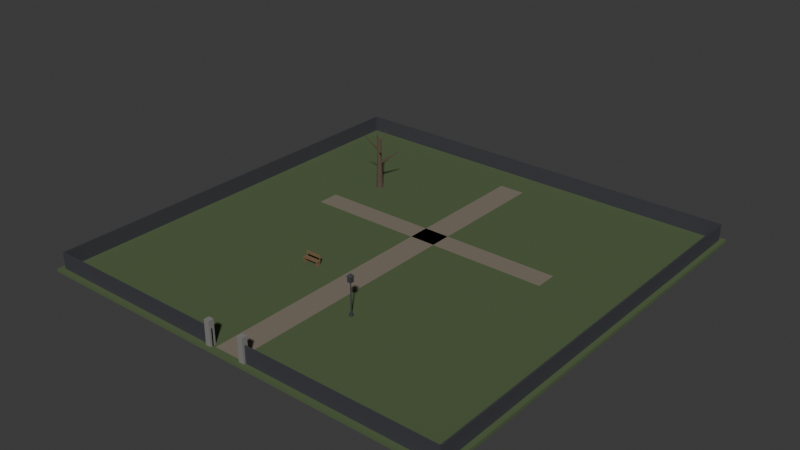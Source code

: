 # Source: zone_old_cemetery.blend  (saved by Blender 5.2.45; exported with 4.5.12 LTS)
import bpy
from mathutils import Matrix  # noqa: F401  (used for matrix-valued properties, if any)

bpy.ops.wm.read_factory_settings(use_empty=True)
scene = bpy.context.scene
scene.name = 'night_keeper_base'

# ---- collections
col_collection = bpy.data.collections.new('Collection'); scene.collection.children.link(col_collection)
col_reference = bpy.data.collections.new('_REFERENCE'); scene.collection.children.link(col_reference)

# ---- materials (node trees are filled in below, after node groups)
mat_mat_ground = bpy.data.materials.new('mat_ground')
mat_mat_ground.use_backface_culling = True
mat_mat_ground.diffuse_color = (0.08, 0.12, 0.05, 1.0)
mat_mat_metal = bpy.data.materials.new('mat_metal')
mat_mat_metal.use_backface_culling = True
mat_mat_metal.diffuse_color = (0.05, 0.05, 0.06, 1.0)
mat_mat_stone_block = bpy.data.materials.new('mat_stone_block')
mat_mat_stone_block.use_backface_culling = True
mat_mat_stone_block.diffuse_color = (0.22, 0.21, 0.2, 1.0)
mat_mat_path = bpy.data.materials.new('mat_path')
mat_mat_path.use_backface_culling = True
mat_mat_path.diffuse_color = (0.2, 0.17, 0.13, 1.0)
mat_mat_bark = bpy.data.materials.new('mat_bark')
mat_mat_bark.use_backface_culling = True
mat_mat_bark.diffuse_color = (0.1, 0.07, 0.05, 1.0)
mat_mat_wood = bpy.data.materials.new('mat_wood')
mat_mat_wood.use_backface_culling = True
mat_mat_wood.diffuse_color = (0.2, 0.12, 0.06, 1.0)

# ---- material node trees
mat_mat_ground.use_nodes = True; mat_mat_ground.node_tree.nodes.clear()
_N = mat_mat_ground.node_tree.nodes; _L = mat_mat_ground.node_tree.links
n0 = _N.new('ShaderNodeBsdfPrincipled'); n0.name = 'Principled BSDF'; n0.location = (-200, 100)
n0.inputs[0].default_value = (0.08, 0.12, 0.05, 1.0)
n0.inputs[2].default_value = 0.9
n0.inputs[10].default_value = 0.005
n1 = _N.new('ShaderNodeOutputMaterial'); n1.name = 'Material Output'; n1.location = (200, 100)
_L.new(n0.outputs[0], n1.inputs[0])
n1.is_active_output = True
mat_mat_metal.use_nodes = True; mat_mat_metal.node_tree.nodes.clear()
_N = mat_mat_metal.node_tree.nodes; _L = mat_mat_metal.node_tree.links
n0 = _N.new('ShaderNodeBsdfPrincipled'); n0.name = 'Principled BSDF'; n0.location = (-200, 100)
n0.inputs[0].default_value = (0.05, 0.05, 0.06, 1.0)
n0.inputs[2].default_value = 0.6
n0.inputs[10].default_value = 0.005
n1 = _N.new('ShaderNodeOutputMaterial'); n1.name = 'Material Output'; n1.location = (200, 100)
_L.new(n0.outputs[0], n1.inputs[0])
n1.is_active_output = True
mat_mat_stone_block.use_nodes = True; mat_mat_stone_block.node_tree.nodes.clear()
_N = mat_mat_stone_block.node_tree.nodes; _L = mat_mat_stone_block.node_tree.links
n0 = _N.new('ShaderNodeBsdfPrincipled'); n0.name = 'Principled BSDF'; n0.location = (-200, 100)
n0.inputs[0].default_value = (0.22, 0.21, 0.2, 1.0)
n0.inputs[2].default_value = 0.9
n0.inputs[10].default_value = 0.005
n1 = _N.new('ShaderNodeOutputMaterial'); n1.name = 'Material Output'; n1.location = (200, 100)
_L.new(n0.outputs[0], n1.inputs[0])
n1.is_active_output = True
mat_mat_path.use_nodes = True; mat_mat_path.node_tree.nodes.clear()
_N = mat_mat_path.node_tree.nodes; _L = mat_mat_path.node_tree.links
n0 = _N.new('ShaderNodeBsdfPrincipled'); n0.name = 'Principled BSDF'; n0.location = (-200, 100)
n0.inputs[0].default_value = (0.2, 0.17, 0.13, 1.0)
n0.inputs[2].default_value = 0.95
n0.inputs[10].default_value = 0.005
n1 = _N.new('ShaderNodeOutputMaterial'); n1.name = 'Material Output'; n1.location = (200, 100)
_L.new(n0.outputs[0], n1.inputs[0])
n1.is_active_output = True
mat_mat_bark.use_nodes = True; mat_mat_bark.node_tree.nodes.clear()
_N = mat_mat_bark.node_tree.nodes; _L = mat_mat_bark.node_tree.links
n0 = _N.new('ShaderNodeBsdfPrincipled'); n0.name = 'Principled BSDF'; n0.location = (-200, 100)
n0.inputs[0].default_value = (0.1, 0.07, 0.05, 1.0)
n0.inputs[2].default_value = 0.95
n0.inputs[10].default_value = 0.005
n1 = _N.new('ShaderNodeOutputMaterial'); n1.name = 'Material Output'; n1.location = (200, 100)
_L.new(n0.outputs[0], n1.inputs[0])
n1.is_active_output = True
mat_mat_wood.use_nodes = True; mat_mat_wood.node_tree.nodes.clear()
_N = mat_mat_wood.node_tree.nodes; _L = mat_mat_wood.node_tree.links
n0 = _N.new('ShaderNodeBsdfPrincipled'); n0.name = 'Principled BSDF'; n0.location = (-200, 100)
n0.inputs[0].default_value = (0.2, 0.12, 0.06, 1.0)
n0.inputs[2].default_value = 0.85
n0.inputs[10].default_value = 0.005
n1 = _N.new('ShaderNodeOutputMaterial'); n1.name = 'Material Output'; n1.location = (200, 100)
_L.new(n0.outputs[0], n1.inputs[0])
n1.is_active_output = True

# ---- world
world_world = bpy.data.worlds.new('World'); scene.world = world_world
world_world.use_nodes = True; world_world.node_tree.nodes.clear()
_N = world_world.node_tree.nodes; _L = world_world.node_tree.links
n0 = _N.new('ShaderNodeOutputWorld'); n0.name = 'World Output'; n0.location = (200, 100)
n1 = _N.new('ShaderNodeBackground'); n1.name = 'Background'; n1.location = (-200, 100)
n1.inputs[0].default_value = (0.05088, 0.05088, 0.05088, 1.0)
_L.new(n1.outputs[0], n0.inputs[0])
n0.is_active_output = True
world_world.color = (0.05088, 0.05088, 0.05088)
world_world.sun_shadow_jitter_overblur = 0.0

# ---- meshes
me_ground_old_cemetery = bpy.data.meshes.new('ground_old_cemetery')
me_ground_old_cemetery.from_pydata([(-20.0, -20.0, 0.0), (-20.0, -20.0, 0.3), (-20.0, 20.0, 0.0), (-20.0, 20.0, 0.3), (20.0, -20.0, 0.0), (20.0, -20.0, 0.3), (20.0, 20.0, 0.0), (20.0, 20.0, 0.3)], [], [(0, 1, 3, 2), (2, 3, 7, 6), (6, 7, 5, 4), (4, 5, 1, 0), (2, 6, 4, 0), (7, 3, 1, 5)])
me_ground_old_cemetery.materials.append(mat_mat_ground)
me_ground_old_cemetery.update()
me_fence_iron_01 = bpy.data.meshes.new('fence_iron_01')
me_fence_iron_01.from_pydata([(-19.5, -0.06, 0.0), (-19.5, -0.06, 1.5), (-19.5, 0.06, 0.0), (-19.5, 0.06, 1.5), (19.5, -0.06, 0.0), (19.5, -0.06, 1.5), (19.5, 0.06, 0.0), (19.5, 0.06, 1.5)], [], [(0, 1, 3, 2), (2, 3, 7, 6), (6, 7, 5, 4), (4, 5, 1, 0), (2, 6, 4, 0), (7, 3, 1, 5)])
me_fence_iron_01.materials.append(mat_mat_metal)
me_fence_iron_01.update()
me_fence_iron_02 = bpy.data.meshes.new('fence_iron_02')
me_fence_iron_02.from_pydata([(-0.06, -19.5, 0.0), (-0.06, -19.5, 1.5), (-0.06, 19.5, 0.0), (-0.06, 19.5, 1.5), (0.06, -19.5, 0.0), (0.06, -19.5, 1.5), (0.06, 19.5, 0.0), (0.06, 19.5, 1.5)], [], [(0, 1, 3, 2), (2, 3, 7, 6), (6, 7, 5, 4), (4, 5, 1, 0), (2, 6, 4, 0), (7, 3, 1, 5)])
me_fence_iron_02.materials.append(mat_mat_metal)
me_fence_iron_02.update()
me_fence_iron_03 = bpy.data.meshes.new('fence_iron_03')
me_fence_iron_03.from_pydata([(-0.06, -19.5, 0.0), (-0.06, -19.5, 1.5), (-0.06, 19.5, 0.0), (-0.06, 19.5, 1.5), (0.06, -19.5, 0.0), (0.06, -19.5, 1.5), (0.06, 19.5, 0.0), (0.06, 19.5, 1.5)], [], [(0, 1, 3, 2), (2, 3, 7, 6), (6, 7, 5, 4), (4, 5, 1, 0), (2, 6, 4, 0), (7, 3, 1, 5)])
me_fence_iron_03.materials.append(mat_mat_metal)
me_fence_iron_03.update()
me_fence_iron_04 = bpy.data.meshes.new('fence_iron_04')
me_fence_iron_04.from_pydata([(-9.0, -0.06, 0.0), (-9.0, -0.06, 1.5), (-9.0, 0.06, 0.0), (-9.0, 0.06, 1.5), (9.0, -0.06, 0.0), (9.0, -0.06, 1.5), (9.0, 0.06, 0.0), (9.0, 0.06, 1.5)], [], [(0, 1, 3, 2), (2, 3, 7, 6), (6, 7, 5, 4), (4, 5, 1, 0), (2, 6, 4, 0), (7, 3, 1, 5)])
me_fence_iron_04.materials.append(mat_mat_metal)
me_fence_iron_04.update()
me_fence_iron_05 = bpy.data.meshes.new('fence_iron_05')
me_fence_iron_05.from_pydata([(-9.0, -0.06, 0.0), (-9.0, -0.06, 1.5), (-9.0, 0.06, 0.0), (-9.0, 0.06, 1.5), (9.0, -0.06, 0.0), (9.0, -0.06, 1.5), (9.0, 0.06, 0.0), (9.0, 0.06, 1.5)], [], [(0, 1, 3, 2), (2, 3, 7, 6), (6, 7, 5, 4), (4, 5, 1, 0), (2, 6, 4, 0), (7, 3, 1, 5)])
me_fence_iron_05.materials.append(mat_mat_metal)
me_fence_iron_05.update()
me_gate_pillar_01 = bpy.data.meshes.new('gate_pillar_01')
me_gate_pillar_01.from_pydata([(-0.25, -0.25, 0.0), (-0.25, -0.25, 2.2), (-0.25, 0.25, 0.0), (-0.25, 0.25, 2.2), (0.25, -0.25, 0.0), (0.25, -0.25, 2.2), (0.25, 0.25, 0.0), (0.25, 0.25, 2.2)], [], [(0, 1, 3, 2), (2, 3, 7, 6), (6, 7, 5, 4), (4, 5, 1, 0), (2, 6, 4, 0), (7, 3, 1, 5)])
me_gate_pillar_01.materials.append(mat_mat_stone_block)
me_gate_pillar_01.update()
me_gate_pillar_02 = bpy.data.meshes.new('gate_pillar_02')
me_gate_pillar_02.from_pydata([(-0.25, -0.25, 0.0), (-0.25, -0.25, 2.2), (-0.25, 0.25, 0.0), (-0.25, 0.25, 2.2), (0.25, -0.25, 0.0), (0.25, -0.25, 2.2), (0.25, 0.25, 0.0), (0.25, 0.25, 2.2)], [], [(0, 1, 3, 2), (2, 3, 7, 6), (6, 7, 5, 4), (4, 5, 1, 0), (2, 6, 4, 0), (7, 3, 1, 5)])
me_gate_pillar_02.materials.append(mat_mat_stone_block)
me_gate_pillar_02.update()
me_path_main_01 = bpy.data.meshes.new('path_main_01')
me_path_main_01.from_pydata([(-1.2, -18.0, 0.0), (-1.2, -18.0, 0.03), (-1.2, 18.0, 0.0), (-1.2, 18.0, 0.03), (1.2, -18.0, 0.0), (1.2, -18.0, 0.03), (1.2, 18.0, 0.0), (1.2, 18.0, 0.03)], [], [(0, 1, 3, 2), (2, 3, 7, 6), (6, 7, 5, 4), (4, 5, 1, 0), (2, 6, 4, 0), (7, 3, 1, 5)])
me_path_main_01.materials.append(mat_mat_path)
me_path_main_01.update()
me_path_cross_01 = bpy.data.meshes.new('path_cross_01')
me_path_cross_01.from_pydata([(-12.0, -1.0, 0.0), (-12.0, -1.0, 0.03), (-12.0, 1.0, 0.0), (-12.0, 1.0, 0.03), (12.0, -1.0, 0.0), (12.0, -1.0, 0.03), (12.0, 1.0, 0.0), (12.0, 1.0, 0.03)], [], [(0, 1, 3, 2), (2, 3, 7, 6), (6, 7, 5, 4), (4, 5, 1, 0), (2, 6, 4, 0), (7, 3, 1, 5)])
me_path_cross_01.materials.append(mat_mat_path)
me_path_cross_01.update()
me_tree_dead_a = bpy.data.meshes.new('tree_dead_a')
me_tree_dead_a.from_pydata([(0.0, 0.34, 0.0), (0.0, 0.16, 4.8), (0.1998, 0.2751, 0.0), (0.09405, 0.1294, 4.8), (0.3234, 0.1051, 0.0), (0.1522, 0.04944, 4.8), (0.3234, -0.1051, 0.0), (0.1522, -0.04944, 4.8), (0.1998, -0.2751, 0.0), (0.09405, -0.1294, 4.8), (0.0, -0.34, 0.0), (0.0, -0.16, 4.8), (-0.1998, -0.2751, 0.0), (-0.09405, -0.1294, 4.8), (-0.3234, -0.1051, 0.0), (-0.1522, -0.04944, 4.8), (-0.3234, 0.1051, 0.0), (-0.1522, 0.04944, 4.8), (-0.1998, 0.2751, 0.0), (-0.09405, 0.1294, 4.8), (-0.04446, 0.1222, 2.4), (1.766, 0.6774, 3.878), (0.0429, 0.08479, 2.311), (1.788, 0.668, 3.855), (0.08736, -0.03737, 2.311), (1.799, 0.6375, 3.855), (0.04446, -0.1222, 2.4), (1.788, 0.6163, 3.878), (-0.0429, -0.08479, 2.489), (1.766, 0.6256, 3.9), (-0.08736, 0.03737, 2.489), (1.755, 0.6562, 3.9), (-0.07071, -0.08426, 3.1), (-1.175, 0.9499, 4.559), (-0.08605, 0.0004041, 3.031), (-1.179, 0.9711, 4.542), (-0.01534, 0.08467, 3.031), (-1.161, 0.9922, 4.542), (0.07071, 0.08426, 3.1), (-1.14, 0.9921, 4.559), (0.08605, -0.0004041, 3.169), (-1.136, 0.9709, 4.576), (0.01534, -0.08467, 3.169), (-1.153, 0.9498, 4.576), (0.09397, -0.0342, 3.7), (-0.4822, -1.398, 5.462), (0.02429, -0.07944, 3.644), (-0.4996, -1.409, 5.448), (-0.06967, -0.04524, 3.644), (-0.5231, -1.401, 5.448), (-0.09397, 0.0342, 3.7), (-0.5291, -1.381, 5.462), (-0.02429, 0.07944, 3.756), (-0.5117, -1.369, 5.476), (0.06967, 0.04524, 3.756), (-0.4882, -1.378, 5.476), (-0.06578, 0.02394, 4.2), (0.2405, 0.7118, 5.613), (-0.01458, 0.06227, 4.172), (0.2533, 0.7214, 5.606), (0.0512, 0.03833, 4.172), (0.2697, 0.7154, 5.606), (0.06578, -0.02394, 4.2), (0.2734, 0.6999, 5.613), (0.01458, -0.06227, 4.228), (0.2606, 0.6903, 5.62), (-0.0512, -0.03833, 4.228), (0.2441, 0.6963, 5.62), (0.045, 0.05362, 3.4), (1.026, -0.8379, 4.104), (0.0443, 0.008518, 3.346), (1.026, -0.8492, 4.091), (-0.0006958, -0.04511, 3.346), (1.014, -0.8626, 4.091), (-0.045, -0.05362, 3.4), (1.003, -0.8647, 4.104), (-0.0443, -0.008518, 3.454), (1.003, -0.8535, 4.118), (0.0006958, 0.04511, 3.454), (1.015, -0.84, 4.118), (0.0171, -0.04698, 4.6), (-0.3442, -0.1386, 5.741), (-0.03015, -0.03758, 4.587), (-0.356, -0.1362, 5.738), (-0.04725, 0.009407, 4.587), (-0.3603, -0.1245, 5.738), (-0.0171, 0.04698, 4.6), (-0.3527, -0.1151, 5.741), (0.03015, 0.03758, 4.613), (-0.3409, -0.1174, 5.745), (0.04725, -0.009407, 4.613), (-0.3366, -0.1292, 5.745)], [], [(30, 31, 21, 20), (24, 25, 27, 26), (0, 1, 3, 2), (27, 25, 23, 21, 31, 29), (2, 3, 5, 4), (46, 47, 49, 48), (32, 33, 35, 34), (4, 5, 7, 6), (28, 29, 31, 30), (22, 23, 25, 24), (6, 7, 9, 8), (30, 20, 22, 24, 26, 28), (36, 37, 39, 38), (8, 9, 11, 10), (60, 61, 63, 62), (34, 35, 37, 36), (10, 11, 13, 12), (26, 27, 29, 28), (20, 21, 23, 22), (12, 13, 15, 14), (44, 45, 47, 46), (14, 15, 17, 16), (3, 1, 19, 17, 15, 13, 11, 9, 7, 5), (48, 49, 51, 50), (16, 17, 19, 18), (56, 57, 59, 58), (18, 19, 1, 0), (0, 2, 4, 6, 8, 10, 12, 14, 16, 18), (38, 39, 41, 40), (72, 73, 75, 74), (34, 36, 38, 40, 42, 32), (40, 41, 43, 42), (58, 59, 61, 60), (68, 69, 71, 70), (42, 43, 33, 32), (39, 37, 35, 33, 43, 41), (50, 51, 53, 52), (84, 85, 87, 86), (48, 50, 52, 54, 44, 46), (52, 53, 55, 54), (70, 71, 73, 72), (80, 81, 83, 82), (54, 55, 45, 44), (51, 49, 47, 45, 55, 53), (62, 63, 65, 64), (62, 64, 66, 56, 58, 60), (64, 65, 67, 66), (82, 83, 85, 84), (66, 67, 57, 56), (63, 61, 59, 57, 67, 65), (74, 75, 77, 76), (74, 76, 78, 68, 70, 72), (76, 77, 79, 78), (78, 79, 69, 68), (75, 73, 71, 69, 79, 77), (86, 87, 89, 88), (86, 88, 90, 80, 82, 84), (88, 89, 91, 90), (90, 91, 81, 80), (87, 85, 83, 81, 91, 89)])
me_tree_dead_a.materials.append(mat_mat_bark)
me_tree_dead_a.update()
me_lamp_post_a = bpy.data.meshes.new('lamp_post_a')
me_lamp_post_a.from_pydata([(-0.18, -0.18, 3.5), (-0.18, -0.18, 3.0), (0.0, 0.16, 0.0), (0.0, 0.16, 0.25), (0.1131, 0.1131, 0.0), (0.1131, 0.1131, 0.25), (0.16, 0.0, 0.0), (0.16, 0.0, 0.25), (0.1131, -0.1131, 0.0), (0.1131, -0.1131, 0.25), (0.0, -0.16, 0.0), (0.0, -0.16, 0.25), (-0.1131, -0.1131, 0.0), (-0.1131, -0.1131, 0.25), (-0.16, 0.0, 0.0), (-0.16, 0.0, 0.25), (-0.1131, 0.1131, 0.0), (-0.1131, 0.1131, 0.25), (0.0, 0.06, 0.0), (0.0, 0.04, 3.0), (0.04243, 0.04243, 0.0), (0.02828, 0.02828, 3.0), (0.06, 0.0, 0.0), (0.04, 0.0, 3.0), (0.04243, -0.04243, 0.0), (0.02828, -0.02828, 3.0), (0.0, -0.06, 0.0), (0.0, -0.04, 3.0), (-0.04243, -0.04243, 0.0), (-0.02828, -0.02828, 3.0), (-0.06, 0.0, 0.0), (-0.04, 0.0, 3.0), (-0.04243, 0.04243, 0.0), (-0.02828, 0.02828, 3.0), (-0.18, 0.18, 3.0), (-0.18, 0.18, 3.5), (0.18, -0.18, 3.0), (0.18, -0.18, 3.5), (0.18, 0.18, 3.0), (0.18, 0.18, 3.5), (-0.2404, 0.2404, 3.5), (-0.02828, 0.02828, 3.74), (0.2404, 0.2404, 3.5), (0.02828, 0.02828, 3.74), (0.2404, -0.2404, 3.5), (0.02828, -0.02828, 3.74), (-0.2404, -0.2404, 3.5), (-0.02828, -0.02828, 3.74)], [], [(34, 38, 36, 1), (2, 3, 5, 4), (26, 27, 29, 28), (20, 21, 23, 22), (4, 5, 7, 6), (24, 25, 27, 26), (45, 43, 41, 47), (6, 7, 9, 8), (8, 9, 11, 10), (36, 37, 0, 1), (18, 19, 21, 20), (10, 11, 13, 12), (22, 23, 25, 24), (12, 13, 15, 14), (5, 3, 17, 15, 13, 11, 9, 7), (14, 15, 17, 16), (38, 39, 37, 36), (42, 43, 45, 44), (16, 17, 3, 2), (2, 4, 6, 8, 10, 12, 14, 16), (34, 35, 39, 38), (40, 41, 43, 42), (28, 29, 31, 30), (1, 0, 35, 34), (22, 24, 26, 28, 30, 32, 18, 20), (30, 31, 33, 32), (39, 35, 0, 37), (44, 45, 47, 46), (32, 33, 19, 18), (29, 27, 25, 23, 21, 19, 33, 31), (46, 47, 41, 40), (42, 44, 46, 40)])
me_lamp_post_a.materials.append(mat_mat_metal)
me_lamp_post_a.update()
me_bench_wood_a = bpy.data.meshes.new('bench_wood_a')
me_bench_wood_a.from_pydata([(-0.8, -0.215, 0.425), (-0.8, -0.215, 0.475), (-0.8, -0.085, 0.425), (-0.8, -0.085, 0.475), (0.8, -0.215, 0.425), (0.8, -0.215, 0.475), (0.8, -0.085, 0.425), (0.8, -0.085, 0.475), (-0.8, -0.065, 0.425), (-0.8, -0.065, 0.475), (-0.8, 0.065, 0.425), (-0.8, 0.065, 0.475), (0.8, -0.065, 0.425), (0.8, -0.065, 0.475), (0.8, 0.065, 0.425), (0.8, 0.065, 0.475), (-0.8, 0.085, 0.425), (-0.8, 0.085, 0.475), (-0.8, 0.215, 0.425), (-0.8, 0.215, 0.475), (0.8, 0.085, 0.425), (0.8, 0.085, 0.475), (0.8, 0.215, 0.425), (0.8, 0.215, 0.475), (-0.8, 0.22, 0.66), (-0.8, 0.22, 0.78), (-0.8, 0.26, 0.66), (-0.8, 0.26, 0.78), (0.8, 0.22, 0.66), (0.8, 0.22, 0.78), (0.8, 0.26, 0.66), (0.8, 0.26, 0.78), (-0.8, 0.22, 0.82), (-0.8, 0.22, 0.94), (-0.8, 0.26, 0.82), (-0.8, 0.26, 0.94), (0.8, 0.22, 0.82), (0.8, 0.22, 0.94), (0.8, 0.26, 0.82), (0.8, 0.26, 0.94), (-0.73, -0.21, 0.0), (-0.73, -0.21, 0.44), (-0.73, 0.21, 0.0), (-0.73, 0.21, 0.44), (-0.67, -0.21, 0.0), (-0.67, -0.21, 0.44), (-0.67, 0.21, 0.0), (-0.67, 0.21, 0.44), (-0.73, 0.215, 0.41), (-0.73, 0.215, 0.91), (-0.73, 0.265, 0.41), (-0.73, 0.265, 0.91), (-0.67, 0.215, 0.41), (-0.67, 0.215, 0.91), (-0.67, 0.265, 0.41), (-0.67, 0.265, 0.91), (0.67, -0.21, 0.0), (0.67, -0.21, 0.44), (0.67, 0.21, 0.0), (0.67, 0.21, 0.44), (0.73, -0.21, 0.0), (0.73, -0.21, 0.44), (0.73, 0.21, 0.0), (0.73, 0.21, 0.44), (0.67, 0.215, 0.41), (0.67, 0.215, 0.91), (0.67, 0.265, 0.41), (0.67, 0.265, 0.91), (0.73, 0.215, 0.41), (0.73, 0.215, 0.91), (0.73, 0.265, 0.41), (0.73, 0.265, 0.91)], [], [(0, 1, 3, 2), (2, 3, 7, 6), (6, 7, 5, 4), (4, 5, 1, 0), (2, 6, 4, 0), (7, 3, 1, 5), (8, 9, 11, 10), (10, 11, 15, 14), (14, 15, 13, 12), (12, 13, 9, 8), (10, 14, 12, 8), (15, 11, 9, 13), (16, 17, 19, 18), (18, 19, 23, 22), (22, 23, 21, 20), (20, 21, 17, 16), (18, 22, 20, 16), (23, 19, 17, 21), (24, 25, 27, 26), (26, 27, 31, 30), (30, 31, 29, 28), (28, 29, 25, 24), (26, 30, 28, 24), (31, 27, 25, 29), (32, 33, 35, 34), (34, 35, 39, 38), (38, 39, 37, 36), (36, 37, 33, 32), (34, 38, 36, 32), (39, 35, 33, 37), (40, 41, 43, 42), (42, 43, 47, 46), (46, 47, 45, 44), (44, 45, 41, 40), (42, 46, 44, 40), (47, 43, 41, 45), (48, 49, 51, 50), (50, 51, 55, 54), (54, 55, 53, 52), (52, 53, 49, 48), (50, 54, 52, 48), (55, 51, 49, 53), (56, 57, 59, 58), (58, 59, 63, 62), (62, 63, 61, 60), (60, 61, 57, 56), (58, 62, 60, 56), (63, 59, 57, 61), (64, 65, 67, 66), (66, 67, 71, 70), (70, 71, 69, 68), (68, 69, 65, 64), (66, 70, 68, 64), (71, 67, 65, 69)])
me_bench_wood_a.materials.append(mat_mat_wood)
me_bench_wood_a.update()
me_ref_keeper_1_70m = bpy.data.meshes.new('ref_keeper_1.70m')
me_ref_keeper_1_70m.from_pydata([(-0.25, -0.15, 0.0), (-0.25, -0.15, 1.7), (-0.25, 0.15, 0.0), (-0.25, 0.15, 1.7), (0.25, -0.15, 0.0), (0.25, -0.15, 1.7), (0.25, 0.15, 0.0), (0.25, 0.15, 1.7)], [], [(0, 1, 3, 2), (2, 3, 7, 6), (6, 7, 5, 4), (4, 5, 1, 0), (2, 6, 4, 0), (7, 3, 1, 5)])
_uv = me_ref_keeper_1_70m.uv_layers.new(name='UVMap')
_uv.uv.foreach_set('vector', [0.375, 0.0, 0.625, 0.0, 0.625, 0.25, 0.375, 0.25, 0.375, 0.25, 0.625, 0.25, 0.625, 0.5, 0.375, 0.5, 0.375, 0.5, 0.625, 0.5, 0.625, 0.75, 0.375, 0.75, 0.375, 0.75, 0.625, 0.75, 0.625, 1.0, 0.375, 1.0, 0.125, 0.5, 0.375, 0.5, 0.375, 0.75, 0.125, 0.75, 0.625, 0.5, 0.875, 0.5, 0.875, 0.75, 0.625, 0.75])
me_ref_keeper_1_70m.update()

# ---- objects
ob_ground_old_cemetery = bpy.data.objects.new('ground_old_cemetery', me_ground_old_cemetery)
ob_fence_iron_01 = bpy.data.objects.new('fence_iron_01', me_fence_iron_01)
ob_fence_iron_02 = bpy.data.objects.new('fence_iron_02', me_fence_iron_02)
ob_fence_iron_03 = bpy.data.objects.new('fence_iron_03', me_fence_iron_03)
ob_fence_iron_04 = bpy.data.objects.new('fence_iron_04', me_fence_iron_04)
ob_fence_iron_05 = bpy.data.objects.new('fence_iron_05', me_fence_iron_05)
ob_gate_pillar_01 = bpy.data.objects.new('gate_pillar_01', me_gate_pillar_01)
ob_gate_pillar_02 = bpy.data.objects.new('gate_pillar_02', me_gate_pillar_02)
ob_path_main_01 = bpy.data.objects.new('path_main_01', me_path_main_01)
ob_path_cross_01 = bpy.data.objects.new('path_cross_01', me_path_cross_01)
ob_tree_dead_a = bpy.data.objects.new('tree_dead_a', me_tree_dead_a)
ob_lamp_post_a = bpy.data.objects.new('lamp_post_a', me_lamp_post_a)
ob_bench_wood_a = bpy.data.objects.new('bench_wood_a', me_bench_wood_a)
ob_ref_keeper_1_70m = bpy.data.objects.new('ref_keeper_1.70m', me_ref_keeper_1_70m)

# ---- transforms, parenting, visibility, modifiers, constraints
ob_ground_old_cemetery.location = (0.0, 0.0, -0.3)
ob_fence_iron_01.location = (0.0, 19.5, 0.0)
ob_fence_iron_02.location = (19.5, 0.0, 0.0)
ob_fence_iron_03.location = (-19.5, 0.0, 0.0)
ob_fence_iron_04.location = (-10.5, -19.5, 0.0)
ob_fence_iron_05.location = (10.5, -19.5, 0.0)
ob_gate_pillar_01.location = (-1.75, -19.5, 0.0)
ob_gate_pillar_02.location = (1.75, -19.5, 0.0)
ob_path_main_01.location = (0.0, -1.5, 0.0)
ob_path_cross_01.location = (0.0, 4.0, 0.0)
ob_tree_dead_a.location = (-10.0, 9.0, 0.0)
ob_lamp_post_a.location = (3.5, -10.0, 0.0)
ob_bench_wood_a.location = (-4.5, -6.0, 0.0)
ob_ref_keeper_1_70m.location = (2.5, -17.5, 0.0)
ob_ref_keeper_1_70m.hide_render = True
ob_ref_keeper_1_70m.display_type = 'WIRE'

# ---- collection membership
col_collection.objects.link(ob_ground_old_cemetery)
col_collection.objects.link(ob_fence_iron_01)
col_collection.objects.link(ob_fence_iron_02)
col_collection.objects.link(ob_fence_iron_03)
col_collection.objects.link(ob_fence_iron_04)
col_collection.objects.link(ob_fence_iron_05)
col_collection.objects.link(ob_gate_pillar_01)
col_collection.objects.link(ob_gate_pillar_02)
col_collection.objects.link(ob_path_main_01)
col_collection.objects.link(ob_path_cross_01)
col_collection.objects.link(ob_tree_dead_a)
col_collection.objects.link(ob_lamp_post_a)
col_collection.objects.link(ob_bench_wood_a)
col_reference.objects.link(ob_ref_keeper_1_70m)

# ---- scene / render settings (as saved in the file)
scene.frame_start = 1; scene.frame_end = 250; scene.frame_set(1)
scene.render.engine = 'BLENDER_EEVEE_NEXT'
scene.render.bake_bias = 0.0
scene.render.bake_samples = 0
scene.render.compositor_device = 'GPU'
scene.eevee.use_volume_custom_range = False
scene.eevee.fast_gi_thickness_near = 0.1
scene.eevee.fast_gi_thickness_far = 0.0
scene.eevee.ray_tracing_options.screen_trace_thickness = 0.1
bpy.context.view_layer.update()

# ---- added for rendering (the .blend has no active camera and no usable light): camera, sun
cam_auto = bpy.data.cameras.new('AutoCamera')
cam_auto.lens = 50.0
cam_auto.sensor_width = 36.0
cam_auto.clip_end = 1000.0
ob_auto_camera = bpy.data.objects.new('AutoCamera', cam_auto)
scene.collection.objects.link(ob_auto_camera)
ob_auto_camera.location = (52.6366, -63.1639, 44.8316)
ob_auto_camera.rotation_euler = (1.09748, -7.21219e-08, 0.694738)
scene.camera = ob_auto_camera
light_auto_sun = bpy.data.lights.new('AutoSun', 'SUN')
light_auto_sun.energy = 3.0
light_auto_sun.angle = 0.0523599
ob_auto_sun = bpy.data.objects.new('AutoSun', light_auto_sun)
scene.collection.objects.link(ob_auto_sun)
ob_auto_sun.rotation_euler = (0.872665, 0.174533, 0.523599)
bpy.context.view_layer.update()
